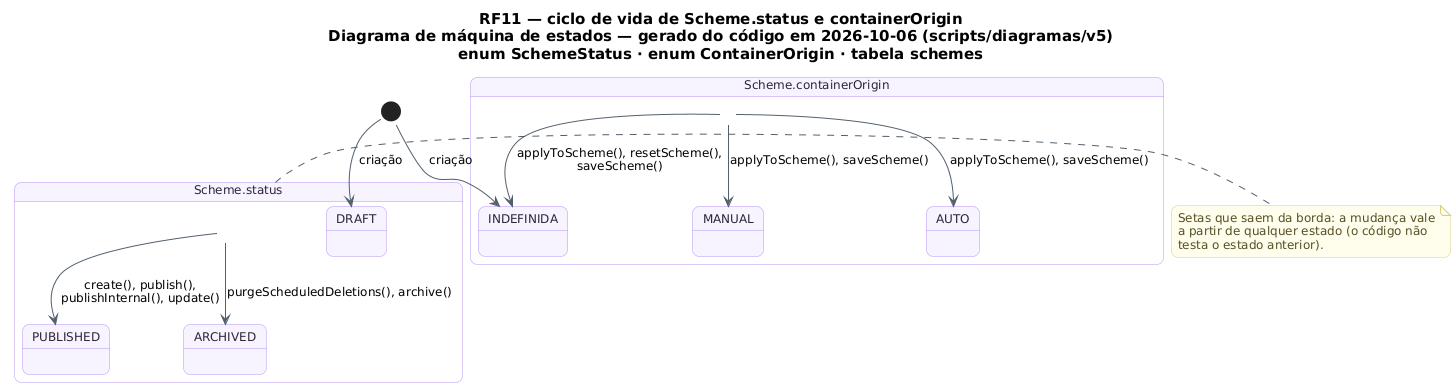

The diagram above was rendered by PlantUML. Its source (embedded in the PNG):
@startuml RF11_MaquinaDeEstados_Arte
!pragma layout smetana
skinparam backgroundColor #FFFFFF
skinparam shadowing false
skinparam defaultFontName "DejaVu Sans"
skinparam defaultFontSize 12
skinparam titleFontSize 15
skinparam roundcorner 14
skinparam ArrowColor #52606D
skinparam note {
  BackgroundColor #FFFDEB
  BorderColor #D8CE78
  FontColor #554F24
}
skinparam state {
  BackgroundColor #F8F4FF
  BorderColor #B695F5
  FontColor #2D2438
  StartColor #20A77A
  EndColor #4B5563
}
title RF11 — ciclo de vida de Scheme.status e containerOrigin\nDiagrama de máquina de estados — gerado do código em 2026-10-06 (scripts/diagramas/v5)\nenum SchemeStatus · enum ContainerOrigin · tabela schemes

state "Scheme.status" as Ciclo_Scheme {
  state Ciclo_Scheme_DRAFT as "DRAFT"
  state Ciclo_Scheme_PUBLISHED as "PUBLISHED"
  state Ciclo_Scheme_ARCHIVED as "ARCHIVED"
}
[*] --> Ciclo_Scheme_DRAFT : criação
Ciclo_Scheme --> Ciclo_Scheme_ARCHIVED : purgeScheduledDeletions(), archive()
Ciclo_Scheme --> Ciclo_Scheme_PUBLISHED : create(), publish(),\npublishInternal(), update()
state "Scheme.containerOrigin" as Ciclo_Scheme_containerOrigin {
  state Ciclo_Scheme_containerOrigin_INDEFINIDA as "INDEFINIDA"
  state Ciclo_Scheme_containerOrigin_MANUAL as "MANUAL"
  state Ciclo_Scheme_containerOrigin_AUTO as "AUTO"
}
[*] --> Ciclo_Scheme_containerOrigin_INDEFINIDA : criação
Ciclo_Scheme_containerOrigin --> Ciclo_Scheme_containerOrigin_AUTO : applyToScheme(), saveScheme()
Ciclo_Scheme_containerOrigin --> Ciclo_Scheme_containerOrigin_INDEFINIDA : applyToScheme(), resetScheme(),\nsaveScheme()
Ciclo_Scheme_containerOrigin --> Ciclo_Scheme_containerOrigin_MANUAL : applyToScheme(), saveScheme()
note right of Ciclo_Scheme
  Setas que saem da borda: a mudança vale
  a partir de qualquer estado (o código não
  testa o estado anterior).
end note
@enduml